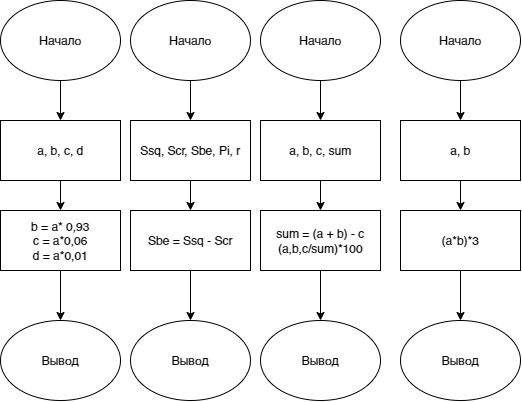

The diagram above was exported from draw.io. Its source (the exported page's mxGraphModel, read from the mxfile embedded in the PNG):
<mxGraphModel dx="674" dy="1113" grid="1" gridSize="10" guides="1" tooltips="1" connect="1" arrows="1" fold="1" page="1" pageScale="1" pageWidth="827" pageHeight="1169" math="0" shadow="0">
  <root>
    <mxCell id="0" />
    <mxCell id="1" parent="0" />
    <mxCell id="7vxzWdRE3tM3bS-dlpTP-5" style="edgeStyle=orthogonalEdgeStyle;rounded=0;orthogonalLoop=1;jettySize=auto;html=1;exitX=0.5;exitY=1;exitDx=0;exitDy=0;entryX=0.5;entryY=0;entryDx=0;entryDy=0;" edge="1" parent="1" source="7vxzWdRE3tM3bS-dlpTP-1" target="7vxzWdRE3tM3bS-dlpTP-4">
      <mxGeometry relative="1" as="geometry" />
    </mxCell>
    <mxCell id="7vxzWdRE3tM3bS-dlpTP-1" value="" style="ellipse;whiteSpace=wrap;html=1;" vertex="1" parent="1">
      <mxGeometry x="100" y="70" width="120" height="80" as="geometry" />
    </mxCell>
    <mxCell id="7vxzWdRE3tM3bS-dlpTP-2" value="Начало" style="text;html=1;align=center;verticalAlign=middle;whiteSpace=wrap;rounded=0;" vertex="1" parent="1">
      <mxGeometry x="130" y="95" width="60" height="30" as="geometry" />
    </mxCell>
    <mxCell id="7vxzWdRE3tM3bS-dlpTP-8" value="" style="edgeStyle=orthogonalEdgeStyle;rounded=0;orthogonalLoop=1;jettySize=auto;html=1;" edge="1" parent="1" source="7vxzWdRE3tM3bS-dlpTP-4" target="7vxzWdRE3tM3bS-dlpTP-7">
      <mxGeometry relative="1" as="geometry" />
    </mxCell>
    <mxCell id="7vxzWdRE3tM3bS-dlpTP-4" value="" style="rounded=0;whiteSpace=wrap;html=1;" vertex="1" parent="1">
      <mxGeometry x="100" y="190" width="120" height="60" as="geometry" />
    </mxCell>
    <mxCell id="7vxzWdRE3tM3bS-dlpTP-6" value="a, b, c, d" style="text;html=1;align=center;verticalAlign=middle;whiteSpace=wrap;rounded=0;" vertex="1" parent="1">
      <mxGeometry x="130" y="205" width="60" height="30" as="geometry" />
    </mxCell>
    <mxCell id="7vxzWdRE3tM3bS-dlpTP-12" value="" style="edgeStyle=orthogonalEdgeStyle;rounded=0;orthogonalLoop=1;jettySize=auto;html=1;" edge="1" parent="1" source="7vxzWdRE3tM3bS-dlpTP-7" target="7vxzWdRE3tM3bS-dlpTP-11">
      <mxGeometry relative="1" as="geometry" />
    </mxCell>
    <mxCell id="7vxzWdRE3tM3bS-dlpTP-7" value="" style="rounded=0;whiteSpace=wrap;html=1;" vertex="1" parent="1">
      <mxGeometry x="100" y="280" width="120" height="60" as="geometry" />
    </mxCell>
    <mxCell id="7vxzWdRE3tM3bS-dlpTP-9" value="b = a* 0,93&lt;div&gt;c = a*0,06&lt;/div&gt;&lt;div&gt;d = a*0,01&lt;/div&gt;" style="text;html=1;align=center;verticalAlign=middle;whiteSpace=wrap;rounded=0;" vertex="1" parent="1">
      <mxGeometry x="110" y="295" width="100" height="30" as="geometry" />
    </mxCell>
    <mxCell id="7vxzWdRE3tM3bS-dlpTP-11" value="" style="ellipse;whiteSpace=wrap;html=1;" vertex="1" parent="1">
      <mxGeometry x="100" y="390" width="120" height="80" as="geometry" />
    </mxCell>
    <mxCell id="7vxzWdRE3tM3bS-dlpTP-13" value="Вывод" style="text;html=1;align=center;verticalAlign=middle;whiteSpace=wrap;rounded=0;" vertex="1" parent="1">
      <mxGeometry x="130" y="415" width="60" height="30" as="geometry" />
    </mxCell>
    <mxCell id="7vxzWdRE3tM3bS-dlpTP-14" style="edgeStyle=orthogonalEdgeStyle;rounded=0;orthogonalLoop=1;jettySize=auto;html=1;exitX=0.5;exitY=1;exitDx=0;exitDy=0;entryX=0.5;entryY=0;entryDx=0;entryDy=0;" edge="1" parent="1" source="7vxzWdRE3tM3bS-dlpTP-15" target="7vxzWdRE3tM3bS-dlpTP-18">
      <mxGeometry relative="1" as="geometry" />
    </mxCell>
    <mxCell id="7vxzWdRE3tM3bS-dlpTP-15" value="" style="ellipse;whiteSpace=wrap;html=1;" vertex="1" parent="1">
      <mxGeometry x="230" y="70" width="120" height="80" as="geometry" />
    </mxCell>
    <mxCell id="7vxzWdRE3tM3bS-dlpTP-16" value="Начало" style="text;html=1;align=center;verticalAlign=middle;whiteSpace=wrap;rounded=0;" vertex="1" parent="1">
      <mxGeometry x="260" y="95" width="60" height="30" as="geometry" />
    </mxCell>
    <mxCell id="7vxzWdRE3tM3bS-dlpTP-17" value="" style="edgeStyle=orthogonalEdgeStyle;rounded=0;orthogonalLoop=1;jettySize=auto;html=1;" edge="1" parent="1" source="7vxzWdRE3tM3bS-dlpTP-18" target="7vxzWdRE3tM3bS-dlpTP-21">
      <mxGeometry relative="1" as="geometry" />
    </mxCell>
    <mxCell id="7vxzWdRE3tM3bS-dlpTP-18" value="" style="rounded=0;whiteSpace=wrap;html=1;" vertex="1" parent="1">
      <mxGeometry x="230" y="190" width="120" height="60" as="geometry" />
    </mxCell>
    <mxCell id="7vxzWdRE3tM3bS-dlpTP-19" value="Ssq, Scr, Sbe, Pi, r" style="text;html=1;align=center;verticalAlign=middle;whiteSpace=wrap;rounded=0;" vertex="1" parent="1">
      <mxGeometry x="230" y="205" width="120" height="30" as="geometry" />
    </mxCell>
    <mxCell id="7vxzWdRE3tM3bS-dlpTP-20" value="" style="edgeStyle=orthogonalEdgeStyle;rounded=0;orthogonalLoop=1;jettySize=auto;html=1;" edge="1" parent="1" source="7vxzWdRE3tM3bS-dlpTP-21" target="7vxzWdRE3tM3bS-dlpTP-23">
      <mxGeometry relative="1" as="geometry" />
    </mxCell>
    <mxCell id="7vxzWdRE3tM3bS-dlpTP-21" value="" style="rounded=0;whiteSpace=wrap;html=1;" vertex="1" parent="1">
      <mxGeometry x="230" y="280" width="120" height="60" as="geometry" />
    </mxCell>
    <mxCell id="7vxzWdRE3tM3bS-dlpTP-22" value="Sbe = Ssq - Scr" style="text;html=1;align=center;verticalAlign=middle;whiteSpace=wrap;rounded=0;" vertex="1" parent="1">
      <mxGeometry x="240" y="295" width="100" height="30" as="geometry" />
    </mxCell>
    <mxCell id="7vxzWdRE3tM3bS-dlpTP-23" value="" style="ellipse;whiteSpace=wrap;html=1;" vertex="1" parent="1">
      <mxGeometry x="230" y="390" width="120" height="80" as="geometry" />
    </mxCell>
    <mxCell id="7vxzWdRE3tM3bS-dlpTP-24" value="Вывод" style="text;html=1;align=center;verticalAlign=middle;whiteSpace=wrap;rounded=0;" vertex="1" parent="1">
      <mxGeometry x="260" y="415" width="60" height="30" as="geometry" />
    </mxCell>
    <mxCell id="7vxzWdRE3tM3bS-dlpTP-25" style="edgeStyle=orthogonalEdgeStyle;rounded=0;orthogonalLoop=1;jettySize=auto;html=1;exitX=0.5;exitY=1;exitDx=0;exitDy=0;entryX=0.5;entryY=0;entryDx=0;entryDy=0;" edge="1" parent="1" source="7vxzWdRE3tM3bS-dlpTP-26" target="7vxzWdRE3tM3bS-dlpTP-29">
      <mxGeometry relative="1" as="geometry" />
    </mxCell>
    <mxCell id="7vxzWdRE3tM3bS-dlpTP-26" value="" style="ellipse;whiteSpace=wrap;html=1;" vertex="1" parent="1">
      <mxGeometry x="360" y="70" width="120" height="80" as="geometry" />
    </mxCell>
    <mxCell id="7vxzWdRE3tM3bS-dlpTP-27" value="Начало" style="text;html=1;align=center;verticalAlign=middle;whiteSpace=wrap;rounded=0;" vertex="1" parent="1">
      <mxGeometry x="390" y="95" width="60" height="30" as="geometry" />
    </mxCell>
    <mxCell id="7vxzWdRE3tM3bS-dlpTP-28" value="" style="edgeStyle=orthogonalEdgeStyle;rounded=0;orthogonalLoop=1;jettySize=auto;html=1;" edge="1" parent="1" source="7vxzWdRE3tM3bS-dlpTP-29" target="7vxzWdRE3tM3bS-dlpTP-32">
      <mxGeometry relative="1" as="geometry" />
    </mxCell>
    <mxCell id="7vxzWdRE3tM3bS-dlpTP-29" value="" style="rounded=0;whiteSpace=wrap;html=1;" vertex="1" parent="1">
      <mxGeometry x="360" y="190" width="120" height="60" as="geometry" />
    </mxCell>
    <mxCell id="7vxzWdRE3tM3bS-dlpTP-30" value="a, b, c, sum" style="text;html=1;align=center;verticalAlign=middle;whiteSpace=wrap;rounded=0;" vertex="1" parent="1">
      <mxGeometry x="360" y="205" width="120" height="30" as="geometry" />
    </mxCell>
    <mxCell id="7vxzWdRE3tM3bS-dlpTP-31" value="" style="edgeStyle=orthogonalEdgeStyle;rounded=0;orthogonalLoop=1;jettySize=auto;html=1;" edge="1" parent="1" source="7vxzWdRE3tM3bS-dlpTP-32" target="7vxzWdRE3tM3bS-dlpTP-34">
      <mxGeometry relative="1" as="geometry" />
    </mxCell>
    <mxCell id="7vxzWdRE3tM3bS-dlpTP-32" value="sum = (a + b) - c&lt;div&gt;(a,b,c/sum)*100&lt;/div&gt;" style="rounded=0;whiteSpace=wrap;html=1;" vertex="1" parent="1">
      <mxGeometry x="360" y="280" width="120" height="60" as="geometry" />
    </mxCell>
    <mxCell id="7vxzWdRE3tM3bS-dlpTP-34" value="" style="ellipse;whiteSpace=wrap;html=1;" vertex="1" parent="1">
      <mxGeometry x="360" y="390" width="120" height="80" as="geometry" />
    </mxCell>
    <mxCell id="7vxzWdRE3tM3bS-dlpTP-35" value="Вывод" style="text;html=1;align=center;verticalAlign=middle;whiteSpace=wrap;rounded=0;" vertex="1" parent="1">
      <mxGeometry x="390" y="415" width="60" height="30" as="geometry" />
    </mxCell>
    <mxCell id="7vxzWdRE3tM3bS-dlpTP-36" style="edgeStyle=orthogonalEdgeStyle;rounded=0;orthogonalLoop=1;jettySize=auto;html=1;exitX=0.5;exitY=1;exitDx=0;exitDy=0;entryX=0.5;entryY=0;entryDx=0;entryDy=0;" edge="1" parent="1" source="7vxzWdRE3tM3bS-dlpTP-37" target="7vxzWdRE3tM3bS-dlpTP-40">
      <mxGeometry relative="1" as="geometry" />
    </mxCell>
    <mxCell id="7vxzWdRE3tM3bS-dlpTP-37" value="" style="ellipse;whiteSpace=wrap;html=1;" vertex="1" parent="1">
      <mxGeometry x="500" y="70" width="120" height="80" as="geometry" />
    </mxCell>
    <mxCell id="7vxzWdRE3tM3bS-dlpTP-38" value="Начало" style="text;html=1;align=center;verticalAlign=middle;whiteSpace=wrap;rounded=0;" vertex="1" parent="1">
      <mxGeometry x="530" y="95" width="60" height="30" as="geometry" />
    </mxCell>
    <mxCell id="7vxzWdRE3tM3bS-dlpTP-39" value="" style="edgeStyle=orthogonalEdgeStyle;rounded=0;orthogonalLoop=1;jettySize=auto;html=1;" edge="1" parent="1" source="7vxzWdRE3tM3bS-dlpTP-40" target="7vxzWdRE3tM3bS-dlpTP-43">
      <mxGeometry relative="1" as="geometry" />
    </mxCell>
    <mxCell id="7vxzWdRE3tM3bS-dlpTP-40" value="" style="rounded=0;whiteSpace=wrap;html=1;" vertex="1" parent="1">
      <mxGeometry x="500" y="190" width="120" height="60" as="geometry" />
    </mxCell>
    <mxCell id="7vxzWdRE3tM3bS-dlpTP-41" value="a, b" style="text;html=1;align=center;verticalAlign=middle;whiteSpace=wrap;rounded=0;" vertex="1" parent="1">
      <mxGeometry x="530" y="205" width="60" height="30" as="geometry" />
    </mxCell>
    <mxCell id="7vxzWdRE3tM3bS-dlpTP-42" value="" style="edgeStyle=orthogonalEdgeStyle;rounded=0;orthogonalLoop=1;jettySize=auto;html=1;" edge="1" parent="1" source="7vxzWdRE3tM3bS-dlpTP-43" target="7vxzWdRE3tM3bS-dlpTP-45">
      <mxGeometry relative="1" as="geometry" />
    </mxCell>
    <mxCell id="7vxzWdRE3tM3bS-dlpTP-43" value="" style="rounded=0;whiteSpace=wrap;html=1;" vertex="1" parent="1">
      <mxGeometry x="500" y="280" width="120" height="60" as="geometry" />
    </mxCell>
    <mxCell id="7vxzWdRE3tM3bS-dlpTP-44" value="(a*b)*3" style="text;html=1;align=center;verticalAlign=middle;whiteSpace=wrap;rounded=0;" vertex="1" parent="1">
      <mxGeometry x="510" y="295" width="100" height="30" as="geometry" />
    </mxCell>
    <mxCell id="7vxzWdRE3tM3bS-dlpTP-45" value="" style="ellipse;whiteSpace=wrap;html=1;" vertex="1" parent="1">
      <mxGeometry x="500" y="390" width="120" height="80" as="geometry" />
    </mxCell>
    <mxCell id="7vxzWdRE3tM3bS-dlpTP-46" value="Вывод" style="text;html=1;align=center;verticalAlign=middle;whiteSpace=wrap;rounded=0;" vertex="1" parent="1">
      <mxGeometry x="530" y="415" width="60" height="30" as="geometry" />
    </mxCell>
  </root>
</mxGraphModel>